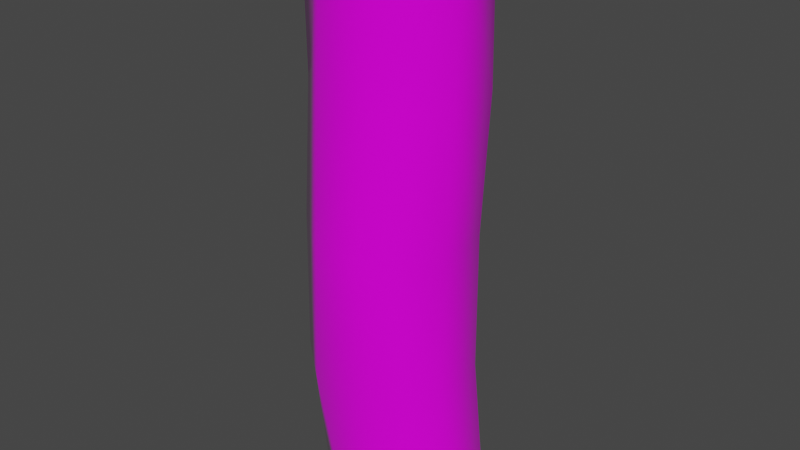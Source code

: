 # Source: trunk1.blend  (saved by Blender 2.82.7; exported with 4.5.12 LTS)
import bpy
from mathutils import Matrix  # noqa: F401  (used for matrix-valued properties, if any)

bpy.ops.wm.read_factory_settings(use_empty=True)
scene = bpy.context.scene
scene.name = 'Scene'

# ---- collections
col_collection = bpy.data.collections.new('Collection'); scene.collection.children.link(col_collection)

# ---- images (referenced by path relative to the original .blend; pixels are not part of the script)
import os
ASSET_DIR = os.environ.get("B2B_ASSET_DIR", "")  # directory of the original .blend (textures are referenced by path, not embedded)
HERE = os.path.dirname(os.path.abspath(__file__))  # packed textures are extracted next to this script under _unpacked/

def load_image(name, relpath, width, height, colorspace="sRGB"):
    """Load a texture the original file referenced (path relative to the .blend, or extracted next to this script)."""
    p = next((c for c in (os.path.join(HERE, relpath), os.path.join(ASSET_DIR, relpath)) if relpath and os.path.exists(c)), "")
    if p:
        img = bpy.data.images.load(p, check_existing=True)
        img.name = name
    else:  # same state as the original file: an image datablock whose file is absent (Cycles renders it pink)
        img = bpy.data.images.new(name, width, height)
        img.source = "FILE"
        img.filepath = "//" + (relpath or name)
    img.colorspace_settings.name = colorspace
    return img
img_log_02_d_tga = load_image('Log_02_D.tga', 'Log_02_D.tga', 1024, 1024, 'sRGB')

# ---- materials (node trees are filled in below, after node groups)
mat_material = bpy.data.materials.new('Material')
mat_material.alpha_threshold = 0.0
mat_material.use_transparent_shadow = False
mat_material.line_color = (0.0, 0.0, 0.0, 1.0)

# ---- material node trees
mat_material.use_nodes = True; mat_material.node_tree.nodes.clear()
_N = mat_material.node_tree.nodes; _L = mat_material.node_tree.links
n0 = _N.new('ShaderNodeBsdfPrincipled'); n0.name = 'Principled BSDF'; n0.location = (278, 358)
n0.distribution = 'GGX'
n0.subsurface_method = 'BURLEY'
n0.inputs[2].default_value = 0.0
n0.inputs[3].default_value = 1.45
n0.inputs[27].default_value = (0.0, 0.0, 0.0, 1.0)
n0.inputs[28].default_value = 1.0
n1 = _N.new('ShaderNodeTexImage'); n1.name = 'Image Texture'; n1.location = (-12, 338)
n1.image = img_log_02_d_tga
n2 = _N.new('ShaderNodeOutputMaterial'); n2.name = 'Material Output'; n2.location = (646, 328)
_L.new(n0.outputs[0], n2.inputs[0])
_L.new(n1.outputs[0], n0.inputs[0])
n2.is_active_output = True

# ---- world
world_world = bpy.data.worlds.new('World'); scene.world = world_world
world_world.use_nodes = True; world_world.node_tree.nodes.clear()
_N = world_world.node_tree.nodes; _L = world_world.node_tree.links
n0 = _N.new('ShaderNodeOutputWorld'); n0.name = 'World Output'; n0.location = (300, 300)
n1 = _N.new('ShaderNodeBackground'); n1.name = 'Background'; n1.location = (10, 300)
n1.inputs[0].default_value = (0.05088, 0.05088, 0.05088, 1.0)
_L.new(n1.outputs[0], n0.inputs[0])
n0.is_active_output = True
world_world.color = (0.05088, 0.05088, 0.05088)
world_world.use_sun_shadow = False
world_world.sun_shadow_jitter_overblur = 0.0

# ---- meshes
me_logs = bpy.data.meshes.new('Logs')
me_logs.from_pydata([(-1.593, -3.062, -0.0743), (0.9722, -2.31, 2.298), (-1.831, -2.704, 2.299), (-3.814, -1.245, 2.263), (-3.697, -1.542, -0.1103), (-3.838, 0.5223, -0.09539), (-3.839, 0.9601, 2.277), (-2.334, 2.46, -0.09817), (-1.902, 2.625, 2.279), (0.8509, 2.646, -0.07661), (1.133, 2.829, 2.3), (3.506, 0.8586, -0.0696), (3.244, 1.36, 2.303), (3.044, -0.6359, 2.288), (3.435, -1.272, -0.08482), (1.581, -2.803, -0.07068), (0.2398, 2.632, 4.673), (0.8377, -2.327, 4.675), (2.845, 1.173, 4.677), (-3.291, 2.421, 4.652), (-4.473, -1.066, 4.636), (-2.219, -2.474, 4.672), (2.904, -0.817, 4.661), (-1.148, -3.8, -4.82), (-3.835, -0.3653, -4.841), (3.977, -2.147, -4.83), (1.286, 1.293, -4.818), (3.659, 0.02167, -4.815), (1.828, -3.723, -4.816), (-1.372, -3.433, -2.447), (2.034, -3.626, -2.439), (-3.781, -2.056, -2.483), (-3.487, -2.46, -4.856), (-3.803, 0.08895, -2.468), (-1.539, 1.283, -4.84), (-1.776, 1.634, -2.467), (-4.879, 0.9703, 4.65), (1.262, 1.827, -2.446), (3.405, 0.3682, -2.442), (3.945, -2.021, -2.459)], [], [(0, 1, 2), (0, 3, 4), (5, 3, 6), (7, 6, 8), (9, 8, 10), (11, 10, 12), (11, 13, 14), (15, 13, 1), (16, 17, 18), (19, 20, 17), (20, 21, 17), (22, 18, 17), (23, 24, 25), (24, 26, 25), (26, 27, 25), (28, 23, 25), (28, 29, 23), (30, 0, 29), (17, 2, 1), (23, 31, 32), (29, 4, 31), (20, 2, 21), (24, 31, 33), (33, 4, 5), (20, 6, 3), (34, 33, 35), (35, 5, 7), (19, 6, 36), (26, 35, 37), (37, 7, 9), (19, 10, 8), (26, 38, 27), (37, 11, 38), (18, 10, 16), (27, 39, 25), (38, 14, 39), (22, 12, 18), (28, 39, 30), (30, 14, 15), (22, 1, 13), (0, 15, 1), (0, 2, 3), (5, 4, 3), (7, 5, 6), (9, 7, 8), (11, 9, 10), (11, 12, 13), (15, 14, 13), (16, 19, 17), (19, 36, 20), (23, 32, 24), (24, 34, 26), (28, 30, 29), (30, 15, 0), (17, 21, 2), (23, 29, 31), (29, 0, 4), (20, 3, 2), (24, 32, 31), (33, 31, 4), (20, 36, 6), (34, 24, 33), (35, 33, 5), (19, 8, 6), (26, 34, 35), (37, 35, 7), (19, 16, 10), (26, 37, 38), (37, 9, 11), (18, 12, 10), (27, 38, 39), (38, 11, 14), (22, 13, 12), (28, 25, 39), (30, 39, 14), (22, 17, 1)])
me_logs.polygons.foreach_set('use_smooth', [True] * 76)
_k = set([(16, 18), (16, 19), (17, 21), (17, 22), (18, 22), (19, 36), (20, 21), (20, 36), (23, 28), (23, 32), (24, 32), (24, 34), (25, 27), (25, 28), (26, 27), (26, 34)])
me_logs.attributes.new('sharp_edge', 'BOOLEAN', 'EDGE').data.foreach_set('value', [ (min(e.vertices), max(e.vertices)) in _k for e in me_logs.edges])
_uv = me_logs.uv_layers.new(name='UVMap')
_uv.uv.foreach_set('vector', [0.0694, 0.5, 0.0, 0.25, 0.0694, 0.25, 0.0694, 0.5, 0.1283, 0.25, 0.1283, 0.5, 0.1871, 0.5, 0.1283, 0.25, 0.1871, 0.25, 0.2565, 0.5, 0.1871, 0.25, 0.2565, 0.25, 0.3184, 0.5, 0.2565, 0.25, 0.3259, 0.25, 0.3848, 0.5, 0.3259, 0.25, 0.3848, 0.25, 0.3848, 0.5, 0.439, 0.25, 0.4437, 0.5, 0.5131, 0.5, 0.439, 0.25, 0.5131, 0.25, 0.663, 0.2197, 0.8276, 0.3876, 0.6621, 0.3171, 0.7326, 0.1515, 0.8981, 0.222, 0.8276, 0.3876, 0.8981, 0.222, 0.8972, 0.3194, 0.8276, 0.3876, 0.7303, 0.3866, 0.6621, 0.3171, 0.8276, 0.3876, 0.7329, 0.9224, 0.6657, 0.7555, 0.8998, 0.8552, 0.6657, 0.7555, 0.8326, 0.6883, 0.8998, 0.8552, 0.8326, 0.6883, 0.9008, 0.7578, 0.8998, 0.8552, 0.8303, 0.9234, 0.7329, 0.9224, 0.8998, 0.8552, 0.0, 1.0, 0.0694, 0.75, 0.0694, 1.0, 0.0, 0.75, 0.0694, 0.5, 0.0694, 0.75, 0.0, 0.0, 0.0694, 0.25, 0.0, 0.25, 0.0694, 1.0, 0.1283, 0.75, 0.1283, 1.0, 0.0694, 0.75, 0.1283, 0.5, 0.1283, 0.75, 0.1283, 0.0, 0.0694, 0.25, 0.0694, 0.0, 0.1871, 1.0, 0.1283, 0.75, 0.1871, 0.75, 0.1871, 0.75, 0.1283, 0.5, 0.1871, 0.5, 0.1283, 0.0, 0.1871, 0.25, 0.1283, 0.25, 0.2565, 1.0, 0.1871, 0.75, 0.2565, 0.75, 0.2565, 0.75, 0.1871, 0.5, 0.2565, 0.5, 0.2565, 0.0, 0.1871, 0.25, 0.1871, 0.0, 0.3259, 1.0, 0.2565, 0.75, 0.3259, 0.75, 0.3259, 0.75, 0.2565, 0.5, 0.3184, 0.5, 0.2565, 0.0, 0.3259, 0.25, 0.2565, 0.25, 0.3259, 1.0, 0.3848, 0.75, 0.3848, 1.0, 0.3259, 0.75, 0.3848, 0.5, 0.3848, 0.75, 0.3848, 0.0, 0.3259, 0.25, 0.3259, 0.0, 0.3848, 1.0, 0.4506, 0.75, 0.4437, 1.0, 0.3848, 0.75, 0.4437, 0.5, 0.4506, 0.75, 0.4437, 0.0, 0.3848, 0.25, 0.3848, 0.0, 0.5131, 1.0, 0.4506, 0.75, 0.5131, 0.75, 0.5131, 0.75, 0.4437, 0.5, 0.5131, 0.5, 0.4437, 0.0, 0.5131, 0.25, 0.439, 0.25, 0.0694, 0.5, 0.0, 0.5, 0.0, 0.25, 0.0694, 0.5, 0.0694, 0.25, 0.1283, 0.25, 0.1871, 0.5, 0.1283, 0.5, 0.1283, 0.25, 0.2565, 0.5, 0.1871, 0.5, 0.1871, 0.25, 0.3184, 0.5, 0.2565, 0.5, 0.2565, 0.25, 0.3848, 0.5, 0.3184, 0.5, 0.3259, 0.25, 0.3848, 0.5, 0.3848, 0.25, 0.439, 0.25, 0.5131, 0.5, 0.4437, 0.5, 0.439, 0.25, 0.663, 0.2197, 0.7326, 0.1515, 0.8276, 0.3876, 0.7326, 0.1515, 0.8299, 0.1525, 0.8981, 0.222, 0.7329, 0.9224, 0.6647, 0.8529, 0.6657, 0.7555, 0.6657, 0.7555, 0.7352, 0.6873, 0.8326, 0.6883, 0.0, 1.0, 0.0, 0.75, 0.0694, 0.75, 0.0, 0.75, 0.0, 0.5, 0.0694, 0.5, 0.0, 0.0, 0.0694, 0.0, 0.0694, 0.25, 0.0694, 1.0, 0.0694, 0.75, 0.1283, 0.75, 0.0694, 0.75, 0.0694, 0.5, 0.1283, 0.5, 0.1283, 0.0, 0.1283, 0.25, 0.0694, 0.25, 0.1871, 1.0, 0.1283, 1.0, 0.1283, 0.75, 0.1871, 0.75, 0.1283, 0.75, 0.1283, 0.5, 0.1283, 0.0, 0.1871, 0.0, 0.1871, 0.25, 0.2565, 1.0, 0.1871, 1.0, 0.1871, 0.75, 0.2565, 0.75, 0.1871, 0.75, 0.1871, 0.5, 0.2565, 0.0, 0.2565, 0.25, 0.1871, 0.25, 0.3259, 1.0, 0.2565, 1.0, 0.2565, 0.75, 0.3259, 0.75, 0.2565, 0.75, 0.2565, 0.5, 0.2565, 0.0, 0.3259, 0.0, 0.3259, 0.25, 0.3259, 1.0, 0.3259, 0.75, 0.3848, 0.75, 0.3259, 0.75, 0.3184, 0.5, 0.3848, 0.5, 0.3848, 0.0, 0.3848, 0.25, 0.3259, 0.25, 0.3848, 1.0, 0.3848, 0.75, 0.4506, 0.75, 0.3848, 0.75, 0.3848, 0.5, 0.4437, 0.5, 0.4437, 0.0, 0.439, 0.25, 0.3848, 0.25, 0.5131, 1.0, 0.4437, 1.0, 0.4506, 0.75, 0.5131, 0.75, 0.4506, 0.75, 0.4437, 0.5, 0.4437, 0.0, 0.5131, 0.0, 0.5131, 0.25])
me_logs.materials.append(None)
me_logs.use_remesh_fix_poles = True
me_logs.use_remesh_preserve_attributes = False
me_logs.use_mirror_vertex_groups = False
me_logs.update()
me_logs.normals_split_custom_set([tuple(v) for v in zip(*[iter([-0.2752, -0.9492, 0.1526, 0.3987, -0.9078, 0.1298, -0.2327, -0.9704, 0.0643, -0.2752, -0.9492, 0.1526, -0.8911, -0.445, -0.0891, -0.8764, -0.4786, 0.05429, -0.9545, 0.2908, -0.06619, -0.8911, -0.445, -0.0891, -0.8791, 0.4375, -0.189, -0.4917, 0.8529, -0.1753, -0.8791, 0.4375, -0.189, -0.2872, 0.9568, -0.0448, 0.2281, 0.9548, -0.1904, -0.2872, 0.9568, -0.0448, 0.3044, 0.9522, 0.0272, 0.9043, 0.4235, -0.05271, 0.3044, 0.9522, 0.0272, 0.8967, 0.4351, 0.08129, 0.9043, 0.4235, -0.05271, 0.8862, -0.4431, 0.1355, 0.8843, -0.3999, 0.2412, 0.3701, -0.873, 0.3175, 0.8862, -0.4431, 0.1355, 0.3987, -0.9078, 0.1298, -0.0161, -0.05451, 0.9984, -0.006198, 0.007497, 1.0, 0.002009, -0.002468, 1.0, 0.006818, -0.01081, 0.9999, -0.001958, 0.000303, 1.0, -0.006198, 0.007497, 1.0, -0.001958, 0.000303, 1.0, -0.002288, 0.02178, 0.9998, -0.006198, 0.007497, 1.0, 0.01212, -0.007407, 0.9999, 0.002009, -0.002468, 1.0, -0.006198, 0.007497, 1.0, 0.007499, -0.0018, -1.0, 0.03038, -0.0001001, -0.9995, -0.01252, 0.001602, -0.9999, 0.03038, -0.0001001, -0.9995, 0.005688, 0.0009194, -1.0, -0.01252, 0.001602, -0.9999, 0.005688, 0.0009194, -1.0, 0.005317, 0.007572, -1.0, -0.01252, 0.001602, -0.9999, 0.001593, -0.01102, -0.9999, 0.007499, -0.0018, -1.0, -0.01252, 0.001602, -0.9999, 0.3132, -0.9481, 0.0541, -0.3023, -0.9452, 0.1234, -0.1998, -0.9718, 0.1252, 0.3243, -0.9273, 0.187, -0.2752, -0.9492, 0.1526, -0.3023, -0.9452, 0.1234, 0.3111, -0.9493, 0.0444, -0.2327, -0.9704, 0.0643, 0.3987, -0.9078, 0.1298, -0.1998, -0.9718, 0.1252, -0.8573, -0.5082, 0.0816, -0.7715, -0.6363, 0.001198, -0.3023, -0.9452, 0.1234, -0.8764, -0.4786, 0.05429, -0.8573, -0.5082, 0.0816, -0.8273, -0.5015, -0.2531, -0.2327, -0.9704, 0.0643, -0.2995, -0.9528, 0.05059, -0.9338, 0.3417, -0.1056, -0.8573, -0.5082, 0.0816, -0.8752, 0.4769, -0.0807, -0.8752, 0.4769, -0.0807, -0.8764, -0.4786, 0.05429, -0.9545, 0.2908, -0.06619, -0.8273, -0.5015, -0.2531, -0.8791, 0.4375, -0.189, -0.8911, -0.445, -0.0891, -0.2761, 0.9474, -0.1615, -0.8752, 0.4769, -0.0807, -0.3454, 0.9026, -0.257, -0.3454, 0.9026, -0.257, -0.9545, 0.2908, -0.06619, -0.4917, 0.8529, -0.1753, -0.4725, 0.8612, -0.1873, -0.8791, 0.4375, -0.189, -0.8901, 0.2219, -0.3981, 0.2517, 0.9534, -0.1665, -0.3454, 0.9026, -0.257, 0.28, 0.9296, -0.2395, 0.28, 0.9296, -0.2395, -0.4917, 0.8529, -0.1753, 0.2281, 0.9548, -0.1904, -0.4725, 0.8612, -0.1873, 0.3044, 0.9522, 0.0272, -0.2872, 0.9568, -0.0448, 0.2517, 0.9534, -0.1665, 0.8277, 0.5586, -0.05479, 0.8302, 0.5572, -0.0163, 0.28, 0.9296, -0.2395, 0.9043, 0.4235, -0.05271, 0.8277, 0.5586, -0.05479, 0.8226, 0.5292, 0.208, 0.3044, 0.9522, 0.0272, 0.1435, 0.9796, 0.1408, 0.8302, 0.5572, -0.0163, 0.9345, -0.3203, 0.1552, 0.9042, -0.4255, 0.0372, 0.8277, 0.5586, -0.05479, 0.8843, -0.3999, 0.2412, 0.9345, -0.3203, 0.1552, 0.8829, -0.4657, 0.0606, 0.8967, 0.4351, 0.08129, 0.8226, 0.5292, 0.208, 0.3132, -0.9481, 0.0541, 0.9345, -0.3203, 0.1552, 0.3243, -0.9273, 0.187, 0.3243, -0.9273, 0.187, 0.8843, -0.3999, 0.2412, 0.3701, -0.873, 0.3175, 0.8829, -0.4657, 0.0606, 0.3987, -0.9078, 0.1298, 0.8862, -0.4431, 0.1355, -0.2752, -0.9492, 0.1526, 0.3701, -0.873, 0.3175, 0.3987, -0.9078, 0.1298, -0.2752, -0.9492, 0.1526, -0.2327, -0.9704, 0.0643, -0.8911, -0.445, -0.0891, -0.9545, 0.2908, -0.06619, -0.8764, -0.4786, 0.05429, -0.8911, -0.445, -0.0891, -0.4917, 0.8529, -0.1753, -0.9545, 0.2908, -0.06619, -0.8791, 0.4375, -0.189, 0.2281, 0.9548, -0.1904, -0.4917, 0.8529, -0.1753, -0.2872, 0.9568, -0.0448, 0.9043, 0.4235, -0.05271, 0.2281, 0.9548, -0.1904, 0.3044, 0.9522, 0.0272, 0.9043, 0.4235, -0.05271, 0.8967, 0.4351, 0.08129, 0.8862, -0.4431, 0.1355, 0.3701, -0.873, 0.3175, 0.8843, -0.3999, 0.2412, 0.8862, -0.4431, 0.1355, -0.0161, -0.05451, 0.9984, 0.006818, -0.01081, 0.9999, -0.006198, 0.007497, 1.0, 0.006818, -0.01081, 0.9999, 0.1124, -0.0388, 0.9929, -0.001958, 0.000303, 1.0, 0.007499, -0.0018, -1.0, 0.1822, 0.1226, -0.9756, 0.03038, -0.0001001, -0.9995, 0.03038, -0.0001001, -0.9995, 0.0409, -0.1012, -0.994, 0.005688, 0.0009194, -1.0, 0.3132, -0.9481, 0.0541, 0.3243, -0.9273, 0.187, -0.3023, -0.9452, 0.1234, 0.3243, -0.9273, 0.187, 0.3701, -0.873, 0.3175, -0.2752, -0.9492, 0.1526, 0.3111, -0.9493, 0.0444, -0.2995, -0.9528, 0.05059, -0.2327, -0.9704, 0.0643, -0.1998, -0.9718, 0.1252, -0.3023, -0.9452, 0.1234, -0.8573, -0.5082, 0.0816, -0.3023, -0.9452, 0.1234, -0.2752, -0.9492, 0.1526, -0.8764, -0.4786, 0.05429, -0.8273, -0.5015, -0.2531, -0.8911, -0.445, -0.0891, -0.2327, -0.9704, 0.0643, -0.9338, 0.3417, -0.1056, -0.7715, -0.6363, 0.001198, -0.8573, -0.5082, 0.0816, -0.8752, 0.4769, -0.0807, -0.8573, -0.5082, 0.0816, -0.8764, -0.4786, 0.05429, -0.8273, -0.5015, -0.2531, -0.8901, 0.2219, -0.3981, -0.8791, 0.4375, -0.189, -0.2761, 0.9474, -0.1615, -0.9338, 0.3417, -0.1056, -0.8752, 0.4769, -0.0807, -0.3454, 0.9026, -0.257, -0.8752, 0.4769, -0.0807, -0.9545, 0.2908, -0.06619, -0.4725, 0.8612, -0.1873, -0.2872, 0.9568, -0.0448, -0.8791, 0.4375, -0.189, 0.2517, 0.9534, -0.1665, -0.2761, 0.9474, -0.1615, -0.3454, 0.9026, -0.257, 0.28, 0.9296, -0.2395, -0.3454, 0.9026, -0.257, -0.4917, 0.8529, -0.1753, -0.4725, 0.8612, -0.1873, 0.1435, 0.9796, 0.1408, 0.3044, 0.9522, 0.0272, 0.2517, 0.9534, -0.1665, 0.28, 0.9296, -0.2395, 0.8277, 0.5586, -0.05479, 0.28, 0.9296, -0.2395, 0.2281, 0.9548, -0.1904, 0.9043, 0.4235, -0.05271, 0.8226, 0.5292, 0.208, 0.8967, 0.4351, 0.08129, 0.3044, 0.9522, 0.0272, 0.8302, 0.5572, -0.0163, 0.8277, 0.5586, -0.05479, 0.9345, -0.3203, 0.1552, 0.8277, 0.5586, -0.05479, 0.9043, 0.4235, -0.05271, 0.8843, -0.3999, 0.2412, 0.8829, -0.4657, 0.0606, 0.8862, -0.4431, 0.1355, 0.8967, 0.4351, 0.08129, 0.3132, -0.9481, 0.0541, 0.9042, -0.4255, 0.0372, 0.9345, -0.3203, 0.1552, 0.3243, -0.9273, 0.187, 0.9345, -0.3203, 0.1552, 0.8843, -0.3999, 0.2412, 0.8829, -0.4657, 0.0606, 0.3111, -0.9493, 0.0444, 0.3987, -0.9078, 0.1298])] * 3)])

# ---- objects
ob_logs = bpy.data.objects.new('Logs', me_logs)

# ---- transforms, parenting, visibility, modifiers, constraints
ob_logs.location = (0.0, 0.0, 0.0)
ob_logs.rotation_euler = (3.19, 0.009908, -0.001309)
ob_logs.scale = (-0.3749, 0.4536, 1.007)
ob_logs.lineart.crease_threshold = 0.0
ob_logs.material_slots[0].link = 'OBJECT'; ob_logs.material_slots[0].material = mat_material

# ---- collection membership
col_collection.objects.link(ob_logs)

# ---- scene / render settings (as saved in the file)
scene.frame_start = 1; scene.frame_end = 250; scene.frame_set(1)
scene.render.engine = 'BLENDER_EEVEE_NEXT'
scene.cycles.use_denoising = False
scene.cycles.samples = 128
scene.cycles.sampling_pattern = 'TABULATED_SOBOL'
scene.cycles.use_adaptive_sampling = False
scene.cycles.use_light_tree = False
scene.view_settings.view_transform = 'Filmic'
bpy.context.view_layer.update()

# ---- added for rendering (the .blend has no active camera and no usable light): camera, sun
cam_auto = bpy.data.cameras.new('AutoCamera')
cam_auto.lens = 50.0
cam_auto.sensor_width = 36.0
cam_auto.clip_end = 1000.0
ob_auto_camera = bpy.data.objects.new('AutoCamera', cam_auto)
scene.collection.objects.link(ob_auto_camera)
ob_auto_camera.location = (10.2656, -11.8988, 8.17496)
ob_auto_camera.rotation_euler = (1.09748, -7.21219e-08, 0.694738)
scene.camera = ob_auto_camera
light_auto_sun = bpy.data.lights.new('AutoSun', 'SUN')
light_auto_sun.energy = 3.0
light_auto_sun.angle = 0.0523599
ob_auto_sun = bpy.data.objects.new('AutoSun', light_auto_sun)
scene.collection.objects.link(ob_auto_sun)
ob_auto_sun.rotation_euler = (0.872665, 0.174533, 0.523599)
bpy.context.view_layer.update()
